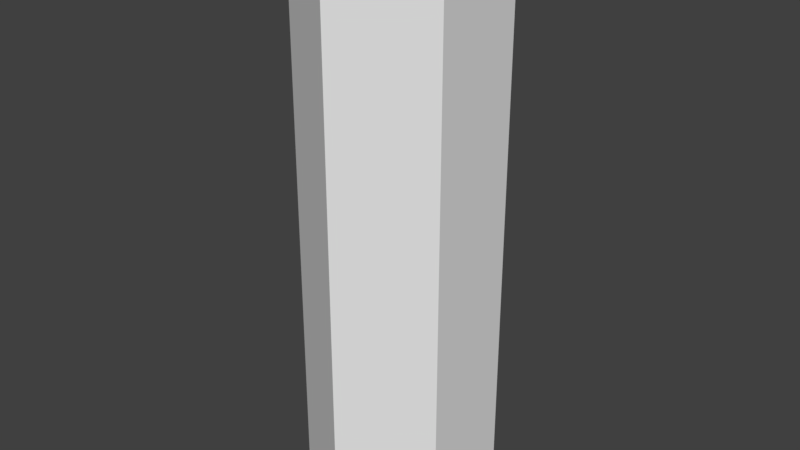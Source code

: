 # Source: Pilar_walls5.blend  (saved by Blender 2.79.0; exported with 4.5.12 LTS)
import bpy
from mathutils import Matrix  # noqa: F401  (used for matrix-valued properties, if any)

bpy.ops.wm.read_factory_settings(use_empty=True)
scene = bpy.context.scene
scene.name = 'Scene'

# ---- collections
col_collection_1 = bpy.data.collections.new('Collection 1'); scene.collection.children.link(col_collection_1)

# ---- materials (node trees are filled in below, after node groups)
mat_material_006 = bpy.data.materials.new('Material.006')
mat_material_006.alpha_threshold = 0.0
mat_material_006.use_transparent_shadow = False
mat_material_006.roughness = 0.5
mat_material_013 = bpy.data.materials.new('Material.013')
mat_material_013.alpha_threshold = 0.0
mat_material_013.use_transparent_shadow = False
mat_material_013.diffuse_color = (0.0, 0.0, 0.0, 1.0)
mat_material_013.roughness = 0.5

# ---- material node trees

# ---- world
world_world = bpy.data.worlds.new('World'); scene.world = world_world
world_world.color = (0.05088, 0.05088, 0.05088)
world_world.use_sun_shadow = False
world_world.sun_shadow_jitter_overblur = 0.0
world_world.cycles.sampling_method = 'MANUAL'

# ---- meshes
me_circle_005 = bpy.data.meshes.new('Circle.005')
me_circle_005.from_pydata([(0.0, 1.0, 0.0), (-0.866, 0.5, 0.0), (-0.866, -0.5, 0.0), (8.742e-08, -1.0, 0.0), (0.866, -0.5, 0.0), (0.866, 0.5, 0.0), (-0.866, 0.5, 5.413), (0.0, 1.0, 5.413), (-0.866, -0.5, 5.413), (8.742e-08, -1.0, 5.413), (0.866, -0.5, 5.413), (0.866, 0.5, 5.413), (-0.866, 0.5, 5.413), (0.0, 1.0, 5.413), (-0.866, -0.5, 5.413), (8.742e-08, -1.0, 5.413), (0.866, -0.5, 5.413), (0.866, 0.5, 5.413), (-0.6928, 0.4, 5.413), (3.974e-09, 0.8, 5.413), (-0.6928, -0.4, 5.413), (7.391e-08, -0.8, 5.413), (0.6928, -0.4, 5.413), (0.6928, 0.4, 5.413), (8.742e-08, -1.0, 5.413), (-0.866, -0.5, 5.413), (7.391e-08, -0.8, 5.413), (-0.6928, -0.4, 5.413), (8.742e-08, -1.0, 6.013), (-0.866, -0.5, 6.013), (7.391e-08, -0.8, 6.013), (-0.6928, -0.4, 6.013), (-0.866, -0.5, 6.013), (-0.866, 0.5, 6.013), (-0.6928, -0.4, 6.013), (-0.6928, 0.4, 6.013), (0.866, -0.5, 6.013), (8.742e-08, -1.0, 6.013), (0.6928, -0.4, 6.013), (7.391e-08, -0.8, 6.013), (0.866, 0.5, 6.013), (0.866, -0.5, 6.013), (0.6928, 0.4, 6.013), (0.6928, -0.4, 6.013), (0.0, 1.0, 6.013), (0.866, 0.5, 6.013), (3.974e-09, 0.8, 6.013), (0.6928, 0.4, 6.013)], [], [(1, 0, 5, 4, 3, 2), (10, 11, 17, 16), (4, 5, 11, 10), (2, 3, 9, 8), (0, 1, 6, 7), (5, 0, 7, 11), (3, 4, 10, 9), (1, 2, 8, 6), (15, 16, 36, 37), (8, 9, 15, 14), (7, 6, 12, 13), (11, 7, 13, 17), (9, 10, 16, 15), (6, 8, 14, 12), (18, 20, 21, 22, 23, 19), (12, 14, 32, 33), (16, 17, 40, 41), (21, 20, 27, 26), (13, 12, 18, 19), (13, 19, 46, 44), (26, 27, 31, 30), (15, 21, 26, 24), (14, 15, 24, 25), (20, 14, 25, 27), (29, 28, 30, 31), (24, 26, 30, 28), (25, 24, 28, 29), (27, 25, 29, 31), (33, 32, 34, 35), (18, 12, 33, 35), (20, 18, 35, 34), (14, 20, 34, 32), (37, 36, 38, 39), (21, 15, 37, 39), (22, 21, 39, 38), (16, 22, 38, 36), (41, 40, 42, 43), (17, 23, 42, 40), (22, 16, 41, 43), (23, 22, 43, 42), (45, 44, 46, 47), (19, 23, 47, 46), (23, 17, 45, 47), (17, 13, 44, 45)])
me_circle_005.polygons.foreach_set('material_index', [0, 0, 0, 0, 0, 0, 0, 0, 0, 0, 0, 0, 0, 0, 0, 0, 0, 0, 0, 0, 0, 0, 0, 0, 1, 0, 0, 0, 1, 0, 0, 0, 1, 0, 0, 0, 1, 0, 0, 0, 1, 0, 0, 0])
me_circle_005.materials.append(mat_material_006)
me_circle_005.materials.append(mat_material_013)
me_circle_005.use_remesh_preserve_volume = False
me_circle_005.use_remesh_preserve_attributes = False
me_circle_005.use_mirror_vertex_groups = False
me_circle_005.update()

# ---- objects
ob_circle_005 = bpy.data.objects.new('Circle.005', me_circle_005)

# ---- transforms, parenting, visibility, modifiers, constraints
ob_circle_005.location = (0.0, 0.0, 0.0)
ob_circle_005.lineart.crease_threshold = 0.0

# ---- collection membership
col_collection_1.objects.link(ob_circle_005)

# ---- scene / render settings (as saved in the file)
scene.frame_start = 1; scene.frame_end = 250; scene.frame_set(1)
scene.render.engine = 'BLENDER_EEVEE_NEXT'
scene.render.resolution_percentage = 50
scene.render.dither_intensity = 0.0
scene.cycles.use_denoising = False
scene.cycles.samples = 128
scene.cycles.sampling_pattern = 'TABULATED_SOBOL'
scene.cycles.use_adaptive_sampling = False
scene.cycles.use_light_tree = False
scene.cycles.blur_glossy = 0.0
scene.cycles.sample_clamp_indirect = 0.0
scene.view_settings.view_transform = 'Standard'
bpy.context.view_layer.update()

# ---- added for rendering (the .blend has no active camera and no usable light): camera, sun
cam_auto = bpy.data.cameras.new('AutoCamera')
cam_auto.lens = 50.0
cam_auto.sensor_width = 36.0
cam_auto.clip_end = 1000.0
ob_auto_camera = bpy.data.objects.new('AutoCamera', cam_auto)
scene.collection.objects.link(ob_auto_camera)
ob_auto_camera.location = (6.07829, -7.29395, 7.86924)
ob_auto_camera.rotation_euler = (1.09748, -7.21219e-08, 0.694738)
scene.camera = ob_auto_camera
light_auto_sun = bpy.data.lights.new('AutoSun', 'SUN')
light_auto_sun.energy = 3.0
light_auto_sun.angle = 0.0523599
ob_auto_sun = bpy.data.objects.new('AutoSun', light_auto_sun)
scene.collection.objects.link(ob_auto_sun)
ob_auto_sun.rotation_euler = (0.872665, 0.174533, 0.523599)
bpy.context.view_layer.update()
